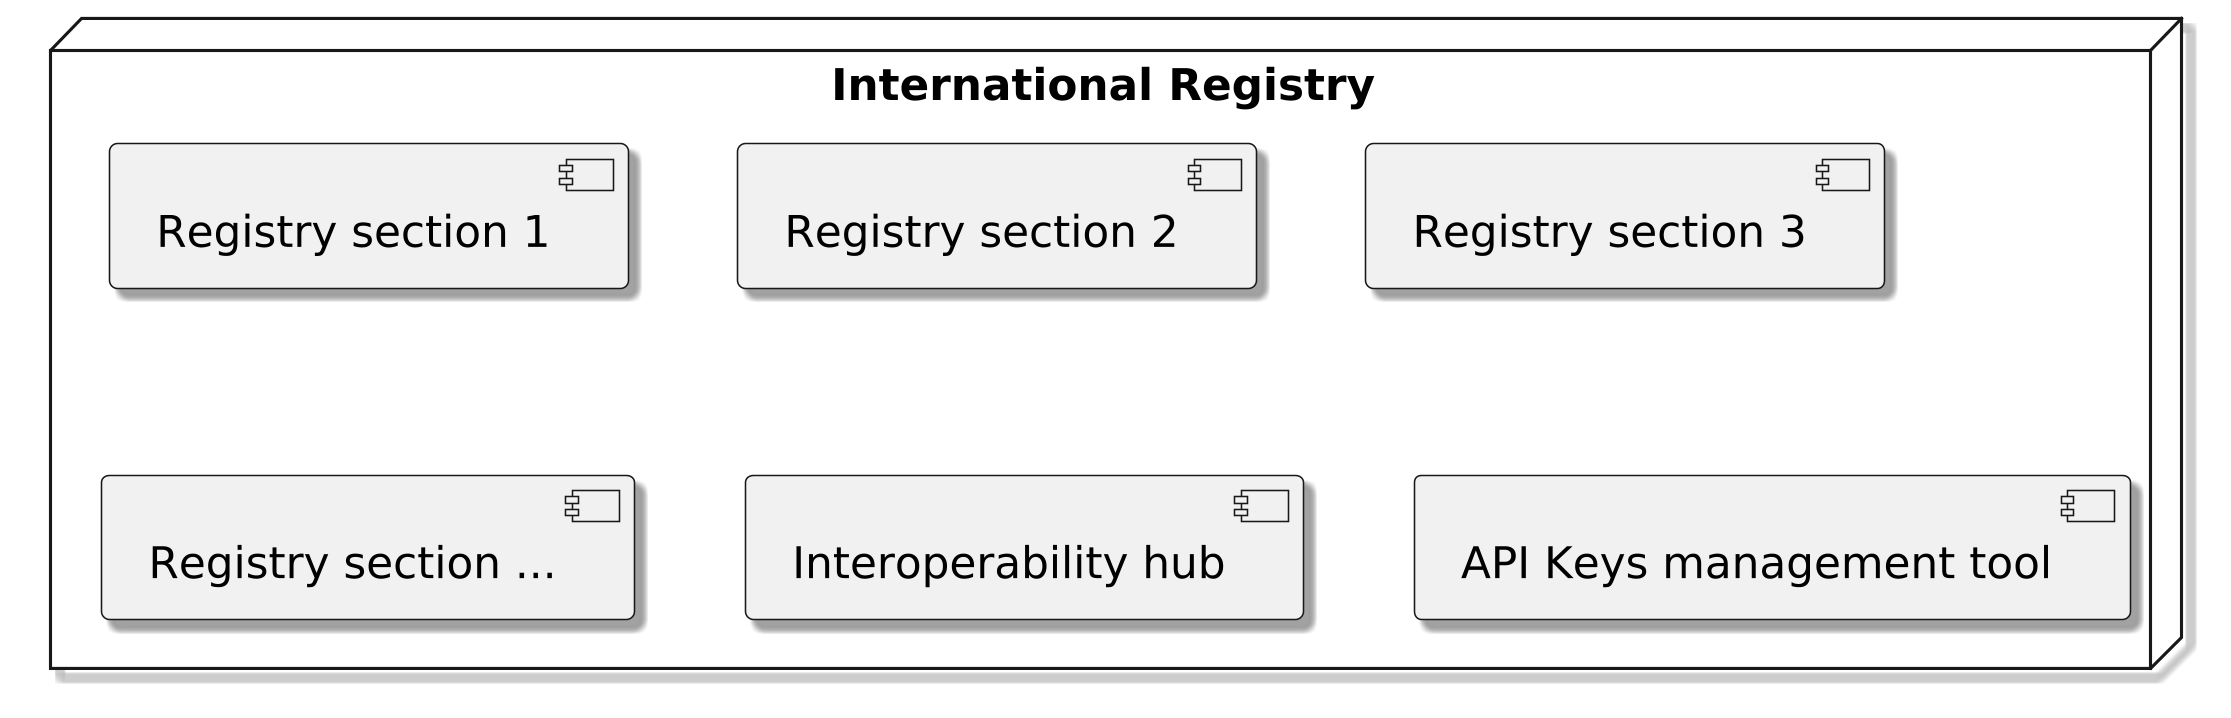

The diagram above was rendered by PlantUML. Its source (embedded in the PNG):
@startuml security components

skinparam dpi 300
skinparam monochrome true
skinparam shadowing true
skinparam defaultTextAlignment center

node "International Registry" {
component "Registry section 1" as rs2
component "Registry section 2" as rs1
component "Registry section 3" as rs3
component "Registry section ..." as rsn

component "Interoperability hub" as h

component "API Keys management tool" as ak

}

@enduml